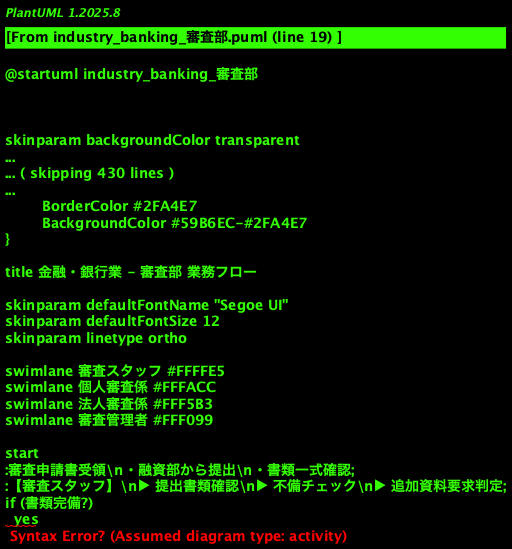

The diagram above was rendered by PlantUML. Its source (embedded in the PNG):
@startuml industry_banking_審査部
!theme cerulean

title 金融・銀行業 - 審査部 業務フロー

skinparam defaultFontName "Segoe UI"
skinparam defaultFontSize 12
skinparam linetype ortho

swimlane 審査スタッフ #FFFFE5
swimlane 個人審査係 #FFFACC
swimlane 法人審査係 #FFF5B3
swimlane 審査管理者 #FFF099

start
:審査申請書受領\n・融資部から提出\n・書類一式確認;
:【審査スタッフ】\n▶ 提出書類確認\n▶ 不備チェック\n▶ 追加資料要求判定;
if (書類完備?)
  yes
    :書類揃備;
  no
    :【審査スタッフ】\n▶ 追加資料要求\n▶ 融資部へ通知\n▶ 再提出待機;
    start
    :再提出\n・資料追加\n・修正書類;
    stop
  endif
endif
if (顧客属性?)
  case 個人顧客
    :【個人審査係】\n▶ 本人確認\n▶ 信用情報照会\n▶ 他行借入確認;
    :収入確認\n・給与明細書確認\n・源泉徴収票審査\n・決算書確認;
    :返済能力判定\n▶ 年間返済額確認\n▶ 返済比率計算\n▶ 返済可能性評価;
    :担保・保証人確認\n▶ 物件調査\n▶ 保証人適格性確認;
  case 法人顧客
    :【法人審査係】\n▶ 企業登記確認\n▶ 決算書審査\n▶ 業況分析;
    :財務分析\n▶ 経営分析\n▶ キャッシュフロー分析\n▶ 業界分析;
    :担保評価\n▶ 担保物件調査\n▶ 鑑定依頼\n▶ 担保価値決定;
    :代表者個人審査\n▶ 個人信用情報確認\n▶ 資産状況確認;
  endswitch
endif
:審査判定会議準備\n・決定理由整理\n・条件確認;
:【審査管理者】\n▶ 最終判定会議実施\n▶ 方針確認\n▶ 条件決定;
if (審査判定?)
  case 承認
    :【審査スタッフ】\n▶ 承認通知作成\n▶ 融資条件確認\n▶ 融資部へ報告;
  case 条件付承認
    :【審査管理者】\n▶ 追加条件確認\n▶ 融資部協議\n▶ 条件反映;
  case 否決
    :【審査スタッフ】\n▶ 否決理由整理\n▶ 融資部へ説明資料作成;
  endswitch
endif
:【審査管理者】\n▶ 審査記録保管\n▶ 統計集計\n▶ 品質管理;
:月次審査統計;
end

@enduml